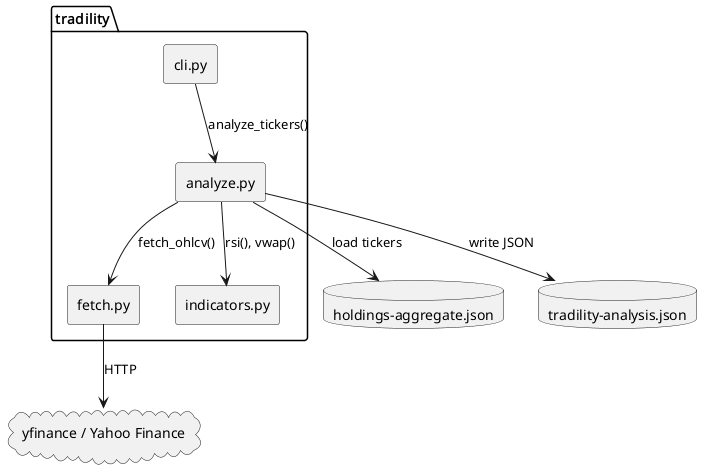

The diagram above was rendered by PlantUML. Its source (embedded in the PNG):
@startuml repo-architecture
skinparam componentStyle rectangle

package "tradility" {
  [cli.py] as CLI
  [analyze.py] as Analyze
  [fetch.py] as Fetch
  [indicators.py] as Indicators
}

database "holdings-aggregate.json" as Holdings
database "tradility-analysis.json" as Output
cloud "yfinance / Yahoo Finance" as YF

CLI --> Analyze : analyze_tickers()
Analyze --> Holdings : load tickers
Analyze --> Fetch : fetch_ohlcv()
Fetch --> YF : HTTP
Analyze --> Indicators : rsi(), vwap()
Analyze --> Output : write JSON

@enduml